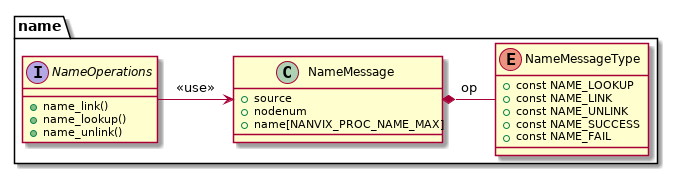

The diagram above was rendered by PlantUML. Its source (embedded in the PNG):
@startuml

namespace name {

	interface NameOperations {
		+ name_link()
		+ name_lookup()
		+ name_unlink()
	}

	class NameMessage {
		+ source
		+ nodenum
		+ name[NANVIX_PROC_NAME_MAX]
	}

	enum NameMessageType {
		+ const NAME_LOOKUP
		+ const NAME_LINK
		+ const NAME_UNLINK
		+ const NAME_SUCCESS
		+ const NAME_FAIL
	}

	NameMessage    *- NameMessageType : op
	NameOperations -> NameMessage : <<use>>
}

@enduml